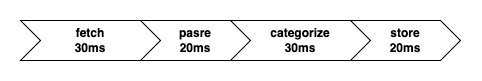

The diagram above was exported from draw.io. Its source (the exported page's mxGraphModel, read from the mxfile embedded in the PNG):
<mxGraphModel dx="1593" dy="949" grid="1" gridSize="10" guides="1" tooltips="1" connect="1" arrows="1" fold="1" page="1" pageScale="1" pageWidth="827" pageHeight="1169" math="0" shadow="0">
  <root>
    <mxCell id="0" />
    <mxCell id="1" parent="0" />
    <mxCell id="2" value="&lt;b&gt;fetch&lt;br&gt;30ms&lt;br&gt;&lt;/b&gt;" style="shape=step;perimeter=stepPerimeter;whiteSpace=wrap;html=1;fixedSize=1;" vertex="1" parent="1">
      <mxGeometry x="440" y="3970" width="140" height="40" as="geometry" />
    </mxCell>
    <mxCell id="3" value="&lt;b&gt;pasre&lt;br&gt;20ms&lt;br&gt;&lt;/b&gt;" style="shape=step;perimeter=stepPerimeter;whiteSpace=wrap;html=1;fixedSize=1;" vertex="1" parent="1">
      <mxGeometry x="560" y="3970" width="110" height="40" as="geometry" />
    </mxCell>
    <mxCell id="4" value="&lt;b&gt;categorize&lt;br&gt;30ms&lt;br&gt;&lt;/b&gt;" style="shape=step;perimeter=stepPerimeter;whiteSpace=wrap;html=1;fixedSize=1;" vertex="1" parent="1">
      <mxGeometry x="650" y="3970" width="140" height="40" as="geometry" />
    </mxCell>
    <mxCell id="5" value="&lt;b&gt;store&lt;br&gt;20ms&lt;br&gt;&lt;/b&gt;" style="shape=step;perimeter=stepPerimeter;whiteSpace=wrap;html=1;fixedSize=1;" vertex="1" parent="1">
      <mxGeometry x="770" y="3970" width="110" height="40" as="geometry" />
    </mxCell>
  </root>
</mxGraphModel>